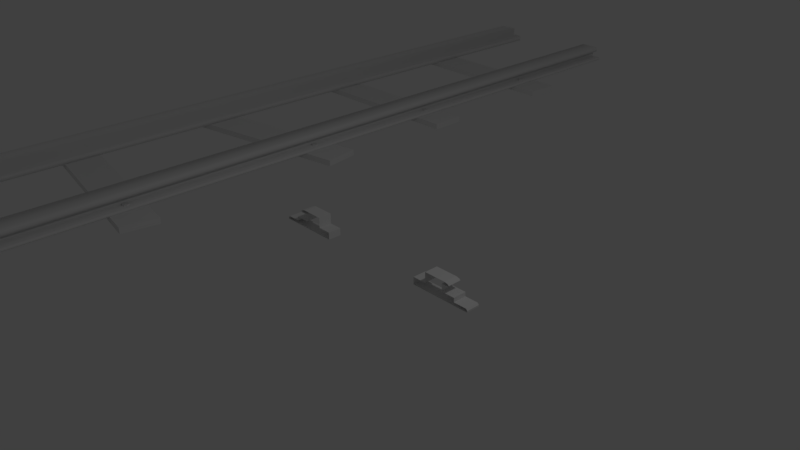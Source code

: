 # Source: Rails.blend  (saved by Blender 2.79.0; exported with 4.5.12 LTS)
import bpy
from mathutils import Matrix  # noqa: F401  (used for matrix-valued properties, if any)

bpy.ops.wm.read_factory_settings(use_empty=True)
scene = bpy.context.scene
scene.name = 'Scene'

# ---- collections
col_collection_1 = bpy.data.collections.new('Collection 1'); scene.collection.children.link(col_collection_1)
col_collection_2 = bpy.data.collections.new('Collection 2'); scene.collection.children.link(col_collection_2)
col_collection_2.hide_render = True
col_collection_2.hide_viewport = True

# ---- world
world_world = bpy.data.worlds.new('World'); scene.world = world_world
world_world.color = (0.05088, 0.05088, 0.05088)
world_world.use_sun_shadow = False
world_world.sun_shadow_jitter_overblur = 0.0
world_world.cycles.sampling_method = 'MANUAL'

# ---- cameras
cam_camera = bpy.data.cameras.new('Camera')
cam_camera.clip_end = 100.0
cam_camera.lens = 35.0
cam_camera.sensor_width = 32.0
cam_camera.sensor_height = 18.0
cam_camera.ortho_scale = 7.314
cam_camera.dof.focus_distance = 0.0
cam_camera.dof.aperture_fstop = 128.0

# ---- lights
light_lamp = bpy.data.lights.new('Lamp', 'POINT')
light_lamp.transmission_factor = 0.0
light_lamp.cutoff_distance = 30.0
light_lamp.energy = 100.0
light_lamp.shadow_buffer_clip_start = 1.001
light_lamp.shadow_soft_size = 0.1
light_lamp.shadow_maximum_resolution = 0.006
light_lamp.use_absolute_resolution = True

# ---- meshes
me_cube = bpy.data.meshes.new('Cube')
me_cube.from_pydata([(-1.98, 0.00258, -1.0), (-1.98, 0.00258, 1.0), (-1.98, 0.6026, -1.0), (-1.98, 0.6026, 1.0), (1.98, 0.00258, -1.0), (1.98, 0.00258, 1.0), (1.98, 0.6026, -1.0), (1.98, 0.6026, 1.0), (1.385, 0.3578, 0.05533), (1.385, 0.3578, 2.276), (1.425, 0.3415, 0.05533), (1.425, 0.3415, 2.276), (1.441, 0.3021, 0.05533), (1.441, 0.3021, 2.276), (1.425, 0.2627, 0.05533), (1.425, 0.2627, 2.276), (1.385, 0.2463, 0.05533), (1.385, 0.2463, 2.276), (1.346, 0.2627, 0.05533), (1.346, 0.2627, 2.276), (1.33, 0.3021, 0.05533), (1.33, 0.3021, 2.276), (1.346, 0.3415, 0.05533), (1.346, 0.3415, 2.276), (-1.385, 0.3578, 0.05533), (-1.385, 0.3578, 2.276), (-1.346, 0.3415, 0.05533), (-1.346, 0.3415, 2.276), (-1.33, 0.3021, 0.05533), (-1.33, 0.3021, 2.276), (-1.346, 0.2627, 0.05533), (-1.346, 0.2627, 2.276), (-1.385, 0.2463, 0.05533), (-1.385, 0.2463, 2.276), (-1.425, 0.2627, 0.05533), (-1.425, 0.2627, 2.276), (-1.441, 0.3021, 0.05533), (-1.441, 0.3021, 2.276), (-1.425, 0.3415, 0.05533), (-1.425, 0.3415, 2.276), (-2.002, 3.178, -1.0), (-2.002, 3.178, 1.0), (-1.909, 3.77, -1.0), (-1.909, 3.77, 1.0), (1.909, 2.559, -1.0), (1.909, 2.559, 1.0), (2.003, 3.152, -1.0), (2.003, 3.152, 1.0), (1.377, 3.003, 0.05533), (1.377, 3.003, 2.276), (1.413, 2.98, 0.05533), (1.413, 2.98, 2.276), (1.423, 2.939, 0.05533), (1.423, 2.939, 2.276), (1.401, 2.903, 0.05533), (1.401, 2.903, 2.276), (1.36, 2.893, 0.05533), (1.36, 2.893, 2.276), (1.323, 2.915, 0.05533), (1.323, 2.915, 2.276), (1.313, 2.956, 0.05533), (1.313, 2.956, 2.276), (1.336, 2.993, 0.05533), (1.336, 2.993, 2.276), (-1.36, 3.436, 0.05533), (-1.36, 3.436, 2.276), (-1.323, 3.413, 0.05533), (-1.323, 3.413, 2.276), (-1.313, 3.372, 0.05533), (-1.313, 3.372, 2.276), (-1.336, 3.335, 0.05533), (-1.336, 3.335, 2.276), (-1.377, 3.325, 0.05533), (-1.377, 3.325, 2.276), (-1.414, 3.348, 0.05533), (-1.414, 3.348, 2.276), (-1.423, 3.389, 0.05533), (-1.423, 3.389, 2.276), (-1.401, 3.426, 0.05533), (-1.401, 3.426, 2.276), (-1.98, 5.426, -1.0), (-1.98, 5.426, 1.0), (-1.98, 6.026, -1.0), (-1.98, 6.026, 1.0), (1.98, 5.426, -1.0), (1.98, 5.426, 1.0), (1.98, 6.026, -1.0), (1.98, 6.026, 1.0), (1.385, 5.781, 0.05533), (1.385, 5.781, 2.276), (1.425, 5.765, 0.05533), (1.425, 5.765, 2.276), (1.441, 5.725, 0.05533), (1.441, 5.725, 2.276), (1.425, 5.686, 0.05533), (1.425, 5.686, 2.276), (1.385, 5.67, 0.05533), (1.385, 5.67, 2.276), (1.346, 5.686, 0.05533), (1.346, 5.686, 2.276), (1.33, 5.725, 0.05533), (1.33, 5.725, 2.276), (1.346, 5.765, 0.05533), (1.346, 5.765, 2.276), (-1.385, 5.781, 0.05533), (-1.385, 5.781, 2.276), (-1.346, 5.765, 0.05533), (-1.346, 5.765, 2.276), (-1.33, 5.725, 0.05533), (-1.33, 5.725, 2.276), (-1.346, 5.686, 0.05533), (-1.346, 5.686, 2.276), (-1.385, 5.67, 0.05533), (-1.385, 5.67, 2.276), (-1.425, 5.686, 0.05533), (-1.425, 5.686, 2.276), (-1.441, 5.725, 0.05533), (-1.441, 5.725, 2.276), (-1.425, 5.765, 0.05533), (-1.425, 5.765, 2.276), (-2.002, 8.761, -1.0), (-2.002, 8.761, 1.0), (-1.902, 9.352, -1.0), (-1.902, 9.352, 1.0), (1.902, 8.097, -1.0), (1.902, 8.097, 1.0), (2.002, 8.688, -1.0), (2.002, 8.688, 1.0), (1.375, 8.547, 0.05533), (1.375, 8.547, 2.276), (1.411, 8.524, 0.05533), (1.411, 8.524, 2.276), (1.421, 8.482, 0.05533), (1.421, 8.482, 2.276), (1.398, 8.446, 0.05533), (1.398, 8.446, 2.276), (1.356, 8.437, 0.05533), (1.356, 8.437, 2.276), (1.32, 8.46, 0.05533), (1.32, 8.46, 2.276), (1.311, 8.501, 0.05533), (1.311, 8.501, 2.276), (1.334, 8.537, 0.05533), (1.334, 8.537, 2.276), (-1.356, 9.011, 0.05533), (-1.356, 9.011, 2.276), (-1.32, 8.989, 0.05533), (-1.32, 8.989, 2.276), (-1.311, 8.947, 0.05533), (-1.311, 8.947, 2.276), (-1.334, 8.911, 0.05533), (-1.334, 8.911, 2.276), (-1.375, 8.901, 0.05533), (-1.375, 8.901, 2.276), (-1.411, 8.924, 0.05533), (-1.411, 8.924, 2.276), (-1.421, 8.966, 0.05533), (-1.421, 8.966, 2.276), (-1.398, 9.002, 0.05533), (-1.398, 9.002, 2.276), (-1.899, 11.12, -1.0), (-1.899, 11.12, 1.0), (-2.002, 11.71, -1.0), (-2.002, 11.71, 1.0), (2.002, 11.79, -1.0), (2.002, 11.79, 1.0), (1.899, 12.39, -1.0), (1.899, 12.39, 1.0), (1.355, 12.04, 0.05533), (1.355, 12.04, 2.276), (1.397, 12.03, 0.05533), (1.397, 12.03, 2.276), (1.42, 12.0, 0.05533), (1.42, 12.0, 2.276), (1.411, 11.96, 0.05533), (1.411, 11.96, 2.276), (1.374, 11.93, 0.05533), (1.374, 11.93, 2.276), (1.333, 11.94, 0.05533), (1.333, 11.94, 2.276), (1.31, 11.98, 0.05533), (1.31, 11.98, 2.276), (1.319, 12.02, 0.05533), (1.319, 12.02, 2.276), (-1.374, 11.57, 0.05533), (-1.374, 11.57, 2.276), (-1.333, 11.56, 0.05533), (-1.333, 11.56, 2.276), (-1.31, 11.52, 0.05533), (-1.31, 11.52, 2.276), (-1.319, 11.48, 0.05533), (-1.319, 11.48, 2.276), (-1.355, 11.46, 0.05533), (-1.355, 11.46, 2.276), (-1.397, 11.47, 0.05533), (-1.397, 11.47, 2.276), (-1.42, 11.5, 0.05533), (-1.42, 11.5, 2.276), (-1.41, 11.54, 0.05533), (-1.41, 11.54, 2.276), (-1.98, 14.31, -1.0), (-1.98, 14.31, 1.0), (-1.98, 14.91, -1.0), (-1.98, 14.91, 1.0), (1.98, 14.31, -1.0), (1.98, 14.31, 1.0), (1.98, 14.91, -1.0), (1.98, 14.91, 1.0), (1.385, 14.67, 0.05533), (1.385, 14.67, 2.276), (1.425, 14.65, 0.05533), (1.425, 14.65, 2.276), (1.441, 14.61, 0.05533), (1.441, 14.61, 2.276), (1.425, 14.57, 0.05533), (1.425, 14.57, 2.276), (1.385, 14.56, 0.05533), (1.385, 14.56, 2.276), (1.346, 14.57, 0.05533), (1.346, 14.57, 2.276), (1.33, 14.61, 0.05533), (1.33, 14.61, 2.276), (1.346, 14.65, 0.05533), (1.346, 14.65, 2.276), (-1.385, 14.67, 0.05533), (-1.385, 14.67, 2.276), (-1.346, 14.65, 0.05533), (-1.346, 14.65, 2.276), (-1.33, 14.61, 0.05533), (-1.33, 14.61, 2.276), (-1.346, 14.57, 0.05533), (-1.346, 14.57, 2.276), (-1.385, 14.56, 0.05533), (-1.385, 14.56, 2.276), (-1.425, 14.57, 0.05533), (-1.425, 14.57, 2.276), (-1.441, 14.61, 0.05533), (-1.441, 14.61, 2.276), (-1.425, 14.65, 0.05533), (-1.425, 14.65, 2.276), (-1.992, 17.27, -1.0), (-1.992, 17.27, 1.0), (-1.963, 17.87, -1.0), (-1.963, 17.87, 1.0), (1.963, 17.08, -1.0), (1.963, 17.08, 1.0), (1.992, 17.68, -1.0), (1.992, 17.68, 1.0), (1.386, 17.46, 0.05533), (1.386, 17.46, 2.276), (1.425, 17.44, 0.05533), (1.425, 17.44, 2.276), (1.439, 17.4, 0.05533), (1.439, 17.4, 2.276), (1.421, 17.36, 0.05533), (1.421, 17.36, 2.276), (1.381, 17.35, 0.05533), (1.381, 17.35, 2.276), (1.342, 17.37, 0.05533), (1.342, 17.37, 2.276), (1.328, 17.41, 0.05533), (1.328, 17.41, 2.276), (1.346, 17.45, 0.05533), (1.346, 17.45, 2.276), (-1.381, 17.6, 0.05533), (-1.381, 17.6, 2.276), (-1.342, 17.58, 0.05533), (-1.342, 17.58, 2.276), (-1.328, 17.54, 0.05533), (-1.328, 17.54, 2.276), (-1.346, 17.5, 0.05533), (-1.346, 17.5, 2.276), (-1.386, 17.49, 0.05533), (-1.386, 17.49, 2.276), (-1.425, 17.51, 0.05533), (-1.425, 17.51, 2.276), (-1.439, 17.55, 0.05533), (-1.439, 17.55, 2.276), (-1.421, 17.58, 0.05533), (-1.421, 17.58, 2.276)], [], [(0, 1, 3, 2), (2, 3, 7, 6), (6, 7, 5, 4), (4, 5, 1, 0), (2, 6, 4, 0), (7, 3, 1, 5), (8, 9, 11, 10), (10, 11, 13, 12), (12, 13, 15, 14), (14, 15, 17, 16), (16, 17, 19, 18), (18, 19, 21, 20), (11, 9, 23, 21, 19, 17, 15, 13), (20, 21, 23, 22), (22, 23, 9, 8), (8, 10, 12, 14, 16, 18, 20, 22), (24, 25, 27, 26), (26, 27, 29, 28), (28, 29, 31, 30), (30, 31, 33, 32), (32, 33, 35, 34), (34, 35, 37, 36), (27, 25, 39, 37, 35, 33, 31, 29), (36, 37, 39, 38), (38, 39, 25, 24), (24, 26, 28, 30, 32, 34, 36, 38), (40, 41, 43, 42), (42, 43, 47, 46), (46, 47, 45, 44), (44, 45, 41, 40), (42, 46, 44, 40), (47, 43, 41, 45), (48, 49, 51, 50), (50, 51, 53, 52), (52, 53, 55, 54), (54, 55, 57, 56), (56, 57, 59, 58), (58, 59, 61, 60), (51, 49, 63, 61, 59, 57, 55, 53), (60, 61, 63, 62), (62, 63, 49, 48), (48, 50, 52, 54, 56, 58, 60, 62), (64, 65, 67, 66), (66, 67, 69, 68), (68, 69, 71, 70), (70, 71, 73, 72), (72, 73, 75, 74), (74, 75, 77, 76), (67, 65, 79, 77, 75, 73, 71, 69), (76, 77, 79, 78), (78, 79, 65, 64), (64, 66, 68, 70, 72, 74, 76, 78), (80, 81, 83, 82), (82, 83, 87, 86), (86, 87, 85, 84), (84, 85, 81, 80), (82, 86, 84, 80), (87, 83, 81, 85), (88, 89, 91, 90), (90, 91, 93, 92), (92, 93, 95, 94), (94, 95, 97, 96), (96, 97, 99, 98), (98, 99, 101, 100), (91, 89, 103, 101, 99, 97, 95, 93), (100, 101, 103, 102), (102, 103, 89, 88), (88, 90, 92, 94, 96, 98, 100, 102), (104, 105, 107, 106), (106, 107, 109, 108), (108, 109, 111, 110), (110, 111, 113, 112), (112, 113, 115, 114), (114, 115, 117, 116), (107, 105, 119, 117, 115, 113, 111, 109), (116, 117, 119, 118), (118, 119, 105, 104), (104, 106, 108, 110, 112, 114, 116, 118), (120, 121, 123, 122), (122, 123, 127, 126), (126, 127, 125, 124), (124, 125, 121, 120), (122, 126, 124, 120), (127, 123, 121, 125), (128, 129, 131, 130), (130, 131, 133, 132), (132, 133, 135, 134), (134, 135, 137, 136), (136, 137, 139, 138), (138, 139, 141, 140), (131, 129, 143, 141, 139, 137, 135, 133), (140, 141, 143, 142), (142, 143, 129, 128), (128, 130, 132, 134, 136, 138, 140, 142), (144, 145, 147, 146), (146, 147, 149, 148), (148, 149, 151, 150), (150, 151, 153, 152), (152, 153, 155, 154), (154, 155, 157, 156), (147, 145, 159, 157, 155, 153, 151, 149), (156, 157, 159, 158), (158, 159, 145, 144), (144, 146, 148, 150, 152, 154, 156, 158), (160, 161, 163, 162), (162, 163, 167, 166), (166, 167, 165, 164), (164, 165, 161, 160), (162, 166, 164, 160), (167, 163, 161, 165), (168, 169, 171, 170), (170, 171, 173, 172), (172, 173, 175, 174), (174, 175, 177, 176), (176, 177, 179, 178), (178, 179, 181, 180), (171, 169, 183, 181, 179, 177, 175, 173), (180, 181, 183, 182), (182, 183, 169, 168), (168, 170, 172, 174, 176, 178, 180, 182), (184, 185, 187, 186), (186, 187, 189, 188), (188, 189, 191, 190), (190, 191, 193, 192), (192, 193, 195, 194), (194, 195, 197, 196), (187, 185, 199, 197, 195, 193, 191, 189), (196, 197, 199, 198), (198, 199, 185, 184), (184, 186, 188, 190, 192, 194, 196, 198), (200, 201, 203, 202), (202, 203, 207, 206), (206, 207, 205, 204), (204, 205, 201, 200), (202, 206, 204, 200), (207, 203, 201, 205), (208, 209, 211, 210), (210, 211, 213, 212), (212, 213, 215, 214), (214, 215, 217, 216), (216, 217, 219, 218), (218, 219, 221, 220), (211, 209, 223, 221, 219, 217, 215, 213), (220, 221, 223, 222), (222, 223, 209, 208), (208, 210, 212, 214, 216, 218, 220, 222), (224, 225, 227, 226), (226, 227, 229, 228), (228, 229, 231, 230), (230, 231, 233, 232), (232, 233, 235, 234), (234, 235, 237, 236), (227, 225, 239, 237, 235, 233, 231, 229), (236, 237, 239, 238), (238, 239, 225, 224), (224, 226, 228, 230, 232, 234, 236, 238), (240, 241, 243, 242), (242, 243, 247, 246), (246, 247, 245, 244), (244, 245, 241, 240), (242, 246, 244, 240), (247, 243, 241, 245), (248, 249, 251, 250), (250, 251, 253, 252), (252, 253, 255, 254), (254, 255, 257, 256), (256, 257, 259, 258), (258, 259, 261, 260), (251, 249, 263, 261, 259, 257, 255, 253), (260, 261, 263, 262), (262, 263, 249, 248), (248, 250, 252, 254, 256, 258, 260, 262), (264, 265, 267, 266), (266, 267, 269, 268), (268, 269, 271, 270), (270, 271, 273, 272), (272, 273, 275, 274), (274, 275, 277, 276), (267, 265, 279, 277, 275, 273, 271, 269), (276, 277, 279, 278), (278, 279, 265, 264), (264, 266, 268, 270, 272, 274, 276, 278)])
me_cube.use_remesh_preserve_volume = False
me_cube.use_remesh_preserve_attributes = False
me_cube.use_mirror_vertex_groups = False
me_cube.update()
me_plane = bpy.data.meshes.new('Plane')
me_plane.from_pydata([(1.018, 0.1512, -7.451e-09), (1.018, 0.0, 0.0), (1.386, 0.1086, -0.2), (1.339, 0.1512, -1.49e-08), (1.413, 0.1218, -9.001e-09), (1.299, 1.863e-09, 2.658e-09), (1.697, -0.06021, 1.731e-09), (1.717, -0.1061, 4.636e-09), (0.8194, -0.1061, 4.636e-09), (0.8194, 0.0, 6.75e-10), (1.392, 0.1399, -7.883e-09), (1.299, 0.1086, -4.746e-09), (1.501, -2.98e-08, 1.776e-15), (1.501, -0.06021, 8.654e-10), (1.717, -0.08345, 1.731e-09), (1.018, 0.1512, -0.2), (1.018, -8.742e-09, -0.2), (1.386, 0.1086, -6.585e-09), (1.339, 0.1512, -0.2), (1.413, 0.1218, -0.2), (1.299, -7.451e-09, -0.2), (1.697, -0.06021, -0.2), (1.717, -0.1061, -0.2), (0.8194, -0.1061, -0.2), (0.8194, -8.382e-09, -0.2), (1.392, 0.1399, -0.2), (1.299, 0.1086, -0.2), (1.501, -3.854e-08, -0.2), (1.501, -0.06021, -0.2), (1.717, -0.08345, -0.2)], [], [(13, 6, 21, 28), (17, 2, 19, 4), (14, 7, 22, 29), (1, 0, 15, 16), (5, 12, 27, 20), (7, 8, 23, 22), (6, 14, 29, 21), (9, 1, 16, 24), (0, 3, 18, 15), (3, 10, 25, 18), (10, 4, 19, 25), (8, 9, 24, 23), (11, 26, 2, 17), (11, 5, 20, 26), (27, 12, 13, 28)])
me_plane.use_remesh_preserve_volume = False
me_plane.use_remesh_preserve_attributes = False
me_plane.use_mirror_vertex_groups = False
me_plane.update()
me_cube_001 = bpy.data.meshes.new('Cube.001')
me_cube_001.from_pydata([(-1.98, 0.00258, -1.0), (-1.98, 0.00258, 1.0), (-1.98, 0.6026, -1.0), (-1.98, 0.6026, 1.0), (1.98, 0.00258, -1.0), (1.98, 0.00258, 1.0), (1.98, 0.6026, -1.0), (1.98, 0.6026, 1.0), (1.385, 0.3578, 0.05533), (1.385, 0.3578, 2.276), (1.425, 0.3415, 0.05533), (1.425, 0.3415, 2.276), (1.441, 0.3021, 0.05533), (1.441, 0.3021, 2.276), (1.425, 0.2627, 0.05533), (1.425, 0.2627, 2.276), (1.385, 0.2463, 0.05533), (1.385, 0.2463, 2.276), (1.346, 0.2627, 0.05533), (1.346, 0.2627, 2.276), (1.33, 0.3021, 0.05533), (1.33, 0.3021, 2.276), (1.346, 0.3415, 0.05533), (1.346, 0.3415, 2.276), (-1.385, 0.3578, 0.05533), (-1.385, 0.3578, 2.276), (-1.346, 0.3415, 0.05533), (-1.346, 0.3415, 2.276), (-1.33, 0.3021, 0.05533), (-1.33, 0.3021, 2.276), (-1.346, 0.2627, 0.05533), (-1.346, 0.2627, 2.276), (-1.385, 0.2463, 0.05533), (-1.385, 0.2463, 2.276), (-1.425, 0.2627, 0.05533), (-1.425, 0.2627, 2.276), (-1.441, 0.3021, 0.05533), (-1.441, 0.3021, 2.276), (-1.425, 0.3415, 0.05533), (-1.425, 0.3415, 2.276)], [], [(0, 1, 3, 2), (2, 3, 7, 6), (6, 7, 5, 4), (4, 5, 1, 0), (2, 6, 4, 0), (7, 3, 1, 5), (8, 9, 11, 10), (10, 11, 13, 12), (12, 13, 15, 14), (14, 15, 17, 16), (16, 17, 19, 18), (18, 19, 21, 20), (11, 9, 23, 21, 19, 17, 15, 13), (20, 21, 23, 22), (22, 23, 9, 8), (8, 10, 12, 14, 16, 18, 20, 22), (24, 25, 27, 26), (26, 27, 29, 28), (28, 29, 31, 30), (30, 31, 33, 32), (32, 33, 35, 34), (34, 35, 37, 36), (27, 25, 39, 37, 35, 33, 31, 29), (36, 37, 39, 38), (38, 39, 25, 24), (24, 26, 28, 30, 32, 34, 36, 38)])
me_cube_001.use_remesh_preserve_volume = False
me_cube_001.use_remesh_preserve_attributes = False
me_cube_001.use_mirror_vertex_groups = False
me_cube_001.update()

# ---- curves / text
cu_rail_001 = bpy.data.curves.new('Rail.001', 'CURVE')
cu_rail_001.dimensions = '3D'
_sp = cu_rail_001.splines.new('POLY'); _sp.points.add(14)
_sp.points.foreach_set('co', [-1.472, -0.06021, -3.338e-06, 0.0, -1.299, -0.06021, -3.338e-06, 0.0, -1.299, 0.1086, -3.338e-06, 0.0, -1.374, 0.1086, -3.338e-06, 0.0, -1.374, 0.05773, -3.338e-06, 0.0, -1.394, 0.05773, -3.338e-06, 0.0, -1.394, 0.1134, -3.345e-06, 0.0, -1.374, 0.1438, -3.345e-06, 0.0, -1.339, 0.1512, -3.345e-06, 0.0, -1.018, 0.1512, -3.345e-06, 0.0, -1.018, -5.948e-11, -3.338e-06, 0.0, -0.8194, -5.948e-11, -3.338e-06, 0.0, -0.8194, -0.1061, -3.33e-06, 0.0, -1.493, -0.1061, -3.33e-06, 0.0, -1.493, -0.08345, -3.33e-06, 0.0])
_sp.order_v = 0
_sp.resolution_v = 0
_sp.use_cyclic_u = True
_sp.use_smooth = False
_sp = cu_rail_001.splines.new('POLY'); _sp.points.add(14)
_sp.points.foreach_set('co', [1.472, -0.06021, -3.338e-06, 0.0, 1.299, -0.06021, -3.338e-06, 0.0, 1.299, 0.1086, -3.338e-06, 0.0, 1.374, 0.1086, -3.338e-06, 0.0, 1.374, 0.05773, -3.338e-06, 0.0, 1.394, 0.05773, -3.338e-06, 0.0, 1.394, 0.1134, -3.345e-06, 0.0, 1.374, 0.1438, -3.345e-06, 0.0, 1.339, 0.1512, -3.345e-06, 0.0, 1.018, 0.1512, -3.345e-06, 0.0, 1.018, -5.948e-11, -3.338e-06, 0.0, 0.8194, -5.948e-11, -3.338e-06, 0.0, 0.8194, -0.1061, -3.33e-06, 0.0, 1.493, -0.1061, -3.33e-06, 0.0, 1.493, -0.08345, -3.33e-06, 0.0])
_sp.order_v = 0
_sp.resolution_v = 0
_sp.use_cyclic_u = True
_sp.use_smooth = False
cu_rail_001.use_path_clamp = True
cu_rail_001.bevel_resolution = 0
cu_rail_001.fill_mode = 'HALF'
cu_nurbspath_001 = bpy.data.curves.new('NurbsPath.001', 'CURVE')
cu_nurbspath_001.dimensions = '3D'
_sp = cu_nurbspath_001.splines.new('NURBS'); _sp.points.add(4)
_sp.points.foreach_set('co', [-0.0057, -3.94e-07, 0.0, 1.0, -1.006, -3.066e-07, 0.0, 1.0, -2.006, -2.192e-07, 0.0, 1.0, -3.006, -1.318e-07, 0.0, 1.0, -4.006, -4.433e-08, 0.0, 1.0])
_sp.order_u = 5
_sp.order_v = 0
_sp.use_endpoint_u = True
cu_nurbspath_001.use_path = True
cu_nurbspath_001.use_path_clamp = True
cu_nurbspath_001.bevel_mode = 'OBJECT'
cu_nurbspath_001.bevel_resolution = 0
cu_nurbspath_001.fill_mode = 'HALF'
cu_nurbspath_001.use_fill_caps = True
cu_nurbspath_002 = bpy.data.curves.new('NurbsPath.002', 'CURVE')
cu_nurbspath_002.dimensions = '3D'
_sp = cu_nurbspath_002.splines.new('NURBS'); _sp.points.add(4)
_sp.points.foreach_set('co', [-5.418, 0.5466, 0.0, 1.0, -2.984, 0.5466, 0.0, 1.0, 4.768e-07, 0.02278, 0.0, 1.0, 2.503, -1.048, 0.0, 1.0, 5.148, -3.302, 0.0, 1.0])
_sp.order_u = 5
_sp.order_v = 0
_sp.use_endpoint_u = True
cu_nurbspath_002.use_path = True
cu_nurbspath_002.use_path_clamp = True
cu_nurbspath_002.bevel_mode = 'OBJECT'
cu_nurbspath_002.bevel_resolution = 0
cu_nurbspath_002.fill_mode = 'HALF'
cu_nurbspath = bpy.data.curves.new('NurbsPath', 'CURVE')
cu_nurbspath.dimensions = '3D'
_sp = cu_nurbspath.splines.new('NURBS'); _sp.points.add(4)
_sp.points.foreach_set('co', [-5.418, 0.5466, 0.0, 1.0, -2.984, 0.5466, 0.0, 1.0, 4.768e-07, 0.02278, 0.0, 1.0, 2.503, -1.048, 0.0, 1.0, 5.148, -3.302, 0.0, 1.0])
_sp.order_u = 5
_sp.order_v = 0
_sp.use_endpoint_u = True
cu_nurbspath.use_path = True
cu_nurbspath.use_path_clamp = True
cu_nurbspath.bevel_mode = 'OBJECT'
cu_nurbspath.bevel_resolution = 0
cu_nurbspath.fill_mode = 'HALF'

# ---- objects
ob_rail_001 = bpy.data.objects.new('Rail.001', cu_rail_001)
ob_nurbspath_001 = bpy.data.objects.new('NurbsPath.001', cu_nurbspath_001)
ob_cube = bpy.data.objects.new('Cube', me_cube)
ob_rail = bpy.data.objects.new('Rail', me_plane)
ob_lamp = bpy.data.objects.new('Lamp', light_lamp)
ob_camera = bpy.data.objects.new('Camera', cam_camera)
ob_nurbspath_002 = bpy.data.objects.new('NurbsPath.002', cu_nurbspath_002)
ob_cube_001 = bpy.data.objects.new('Cube.001', me_cube_001)
ob_nurbspath = bpy.data.objects.new('NurbsPath', cu_nurbspath)

# ---- transforms, parenting, visibility, modifiers, constraints
ob_rail_001.location = (0.0, -2.067, 0.0)
ob_rail_001.rotation_euler = (1.571, -0.0, 0.0)
ob_rail_001.lineart.crease_threshold = 0.0
ob_nurbspath_001.location = (-5.0, -10.0, 0.0)
ob_nurbspath_001.rotation_euler = (0.0, -0.0, -1.571)
ob_nurbspath_001.scale = (5.0, 1.0, 1.0)
ob_nurbspath_001.lineart.crease_threshold = 0.0
ob_cube.location = (-5.0, -10.0, -0.154)
ob_cube.scale = (1.0, 1.0, 0.05)
ob_cube.lineart.crease_threshold = 0.0
ob_rail.location = (0.0, 0.0, 0.0)
ob_rail.rotation_euler = (1.571, -0.0, 0.0)
ob_rail.lineart.crease_threshold = 0.0
_m = ob_rail.modifiers.new('Mirror', 'MIRROR')
_m = ob_rail.modifiers.new('Array', 'ARRAY')
_m.count = 1
_m.constant_offset_displace = (0.0, 0.0, 0.0)
_m.relative_offset_displace = (0.0, 0.0, -1.0)
ob_lamp.location = (4.076, 1.005, 5.904)
ob_lamp.rotation_euler = (0.6503, 0.05522, 1.866)
ob_lamp.lock_rotations_4d = False
ob_lamp.empty_display_type = 'ARROWS'
ob_lamp.color = (0.0, 0.0, 0.0, 0.0)
ob_lamp.lineart.crease_threshold = 0.0
ob_camera.location = (7.481, -6.508, 5.344)
ob_camera.rotation_euler = (1.109, 0.0, 0.8149)
ob_camera.lock_rotations_4d = False
ob_camera.empty_display_type = 'ARROWS'
ob_camera.color = (0.0, 0.0, 0.0, 0.0)
ob_camera.display_type = 'WIRE'
ob_camera.lineart.crease_threshold = 0.0
ob_nurbspath_002.location = (5.831, 10.56, 0.0)
ob_nurbspath_002.scale = (1.0, -1.0, 1.0)
ob_nurbspath_002.lineart.crease_threshold = 0.0
ob_cube_001.location = (0.22, -10.0, -0.154)
ob_cube_001.scale = (1.0, 1.0, 0.05)
ob_cube_001.lineart.crease_threshold = 0.0
_m = ob_cube_001.modifiers.new('Array', 'ARRAY')
_m.fit_type = 'FIT_LENGTH'
_m.fit_length = 20.0
_m.curve = ob_nurbspath_001
_m.constant_offset_displace = (0.0, 2.0, 0.0)
_m.relative_offset_displace = (0.0, 4.77, 0.0)
ob_nurbspath.location = (5.831, 6.05, 0.0)
ob_nurbspath.lineart.crease_threshold = 0.0
cu_nurbspath_001.bevel_object = ob_rail_001
cu_nurbspath_002.bevel_object = ob_rail_001
cu_nurbspath.bevel_object = ob_rail_001

# ---- collection membership
col_collection_1.objects.link(ob_rail_001)
col_collection_1.objects.link(ob_nurbspath_001)
col_collection_1.objects.link(ob_cube)
col_collection_1.objects.link(ob_rail)
col_collection_1.objects.link(ob_lamp)
col_collection_1.objects.link(ob_camera)
col_collection_2.objects.link(ob_nurbspath_002)
col_collection_2.objects.link(ob_cube_001)
col_collection_2.objects.link(ob_nurbspath)

# ---- scene / render settings (as saved in the file)
scene.camera = ob_camera
scene.frame_start = 1; scene.frame_end = 250; scene.frame_set(1)
scene.render.engine = 'BLENDER_EEVEE_NEXT'
scene.render.resolution_percentage = 50
scene.render.dither_intensity = 0.0
scene.cycles.use_denoising = False
scene.cycles.samples = 128
scene.cycles.sampling_pattern = 'TABULATED_SOBOL'
scene.cycles.use_adaptive_sampling = False
scene.cycles.use_light_tree = False
scene.cycles.blur_glossy = 0.0
scene.cycles.sample_clamp_indirect = 0.0
scene.view_settings.view_transform = 'Standard'
bpy.context.view_layer.update()
